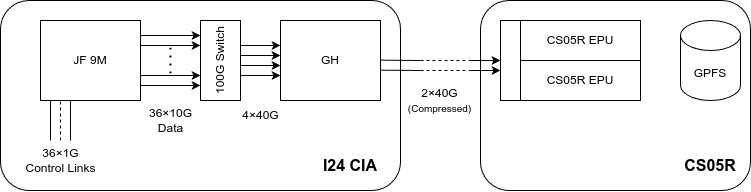

The diagram above was exported from draw.io. Its source (the exported page's mxGraphModel, read from the mxfile embedded in the PNG):
<mxGraphModel dx="1011" dy="664" grid="1" gridSize="10" guides="1" tooltips="1" connect="1" arrows="1" fold="1" page="1" pageScale="1" pageWidth="827" pageHeight="1169" math="0" shadow="0">
  <root>
    <mxCell id="0" />
    <mxCell id="1" parent="0" />
    <mxCell id="1cNV3WW6RVeDB4WazGLY-61" value="" style="rounded=1;whiteSpace=wrap;html=1;" vertex="1" parent="1">
      <mxGeometry x="520" y="60" width="270" height="190" as="geometry" />
    </mxCell>
    <mxCell id="1cNV3WW6RVeDB4WazGLY-60" value="" style="rounded=1;whiteSpace=wrap;html=1;" vertex="1" parent="1">
      <mxGeometry x="40" y="60" width="400" height="190" as="geometry" />
    </mxCell>
    <mxCell id="1cNV3WW6RVeDB4WazGLY-1" value="JF 9M" style="rounded=0;whiteSpace=wrap;html=1;" vertex="1" parent="1">
      <mxGeometry x="80" y="80" width="100" height="80" as="geometry" />
    </mxCell>
    <mxCell id="1cNV3WW6RVeDB4WazGLY-3" value="100G Switch" style="rounded=0;whiteSpace=wrap;html=1;textDirection=ltr;direction=west;rotation=270;" vertex="1" parent="1">
      <mxGeometry x="220" y="100" width="80" height="40" as="geometry" />
    </mxCell>
    <mxCell id="1cNV3WW6RVeDB4WazGLY-14" value="" style="group" vertex="1" connectable="0" parent="1">
      <mxGeometry x="180" y="95" width="60" height="50" as="geometry" />
    </mxCell>
    <mxCell id="1cNV3WW6RVeDB4WazGLY-15" value="" style="endArrow=classic;html=1;rounded=0;" edge="1" parent="1cNV3WW6RVeDB4WazGLY-14">
      <mxGeometry width="50" height="50" relative="1" as="geometry">
        <mxPoint as="sourcePoint" />
        <mxPoint x="60" as="targetPoint" />
      </mxGeometry>
    </mxCell>
    <mxCell id="1cNV3WW6RVeDB4WazGLY-16" value="" style="endArrow=classic;html=1;rounded=0;" edge="1" parent="1cNV3WW6RVeDB4WazGLY-14">
      <mxGeometry width="50" height="50" relative="1" as="geometry">
        <mxPoint y="10" as="sourcePoint" />
        <mxPoint x="60" y="10" as="targetPoint" />
      </mxGeometry>
    </mxCell>
    <mxCell id="1cNV3WW6RVeDB4WazGLY-19" value="" style="endArrow=classic;html=1;rounded=0;" edge="1" parent="1cNV3WW6RVeDB4WazGLY-14">
      <mxGeometry width="50" height="50" relative="1" as="geometry">
        <mxPoint y="40" as="sourcePoint" />
        <mxPoint x="60" y="40" as="targetPoint" />
      </mxGeometry>
    </mxCell>
    <mxCell id="1cNV3WW6RVeDB4WazGLY-20" value="" style="endArrow=classic;html=1;rounded=0;" edge="1" parent="1cNV3WW6RVeDB4WazGLY-14">
      <mxGeometry width="50" height="50" relative="1" as="geometry">
        <mxPoint y="50" as="sourcePoint" />
        <mxPoint x="60" y="50" as="targetPoint" />
      </mxGeometry>
    </mxCell>
    <mxCell id="1cNV3WW6RVeDB4WazGLY-21" value="36×10G&lt;div&gt;Data&lt;/div&gt;" style="text;html=1;align=center;verticalAlign=middle;resizable=0;points=[];autosize=1;strokeColor=none;fillColor=none;" vertex="1" parent="1">
      <mxGeometry x="175" y="160" width="70" height="40" as="geometry" />
    </mxCell>
    <mxCell id="1cNV3WW6RVeDB4WazGLY-23" value="GH" style="rounded=0;whiteSpace=wrap;html=1;" vertex="1" parent="1">
      <mxGeometry x="320" y="80" width="100" height="80" as="geometry" />
    </mxCell>
    <mxCell id="1cNV3WW6RVeDB4WazGLY-28" value="" style="group" vertex="1" connectable="0" parent="1">
      <mxGeometry x="280" y="105" width="40" height="30" as="geometry" />
    </mxCell>
    <mxCell id="1cNV3WW6RVeDB4WazGLY-24" value="" style="endArrow=classic;html=1;rounded=0;" edge="1" parent="1cNV3WW6RVeDB4WazGLY-28">
      <mxGeometry width="50" height="50" relative="1" as="geometry">
        <mxPoint as="sourcePoint" />
        <mxPoint x="40" as="targetPoint" />
      </mxGeometry>
    </mxCell>
    <mxCell id="1cNV3WW6RVeDB4WazGLY-25" value="" style="endArrow=classic;html=1;rounded=0;" edge="1" parent="1cNV3WW6RVeDB4WazGLY-28">
      <mxGeometry width="50" height="50" relative="1" as="geometry">
        <mxPoint y="10" as="sourcePoint" />
        <mxPoint x="40" y="10" as="targetPoint" />
      </mxGeometry>
    </mxCell>
    <mxCell id="1cNV3WW6RVeDB4WazGLY-26" value="" style="endArrow=classic;html=1;rounded=0;" edge="1" parent="1cNV3WW6RVeDB4WazGLY-28">
      <mxGeometry width="50" height="50" relative="1" as="geometry">
        <mxPoint y="20" as="sourcePoint" />
        <mxPoint x="40" y="20" as="targetPoint" />
      </mxGeometry>
    </mxCell>
    <mxCell id="1cNV3WW6RVeDB4WazGLY-27" value="" style="endArrow=classic;html=1;rounded=0;" edge="1" parent="1cNV3WW6RVeDB4WazGLY-28">
      <mxGeometry width="50" height="50" relative="1" as="geometry">
        <mxPoint y="30" as="sourcePoint" />
        <mxPoint x="40" y="30" as="targetPoint" />
      </mxGeometry>
    </mxCell>
    <mxCell id="1cNV3WW6RVeDB4WazGLY-29" value="4×40G" style="text;html=1;align=center;verticalAlign=middle;resizable=0;points=[];autosize=1;strokeColor=none;fillColor=none;" vertex="1" parent="1">
      <mxGeometry x="270" y="160" width="60" height="30" as="geometry" />
    </mxCell>
    <mxCell id="1cNV3WW6RVeDB4WazGLY-32" value="" style="endArrow=none;dashed=1;html=1;dashPattern=1 3;strokeWidth=2;rounded=0;" edge="1" parent="1">
      <mxGeometry width="50" height="50" relative="1" as="geometry">
        <mxPoint x="210" y="133" as="sourcePoint" />
        <mxPoint x="210" y="103" as="targetPoint" />
      </mxGeometry>
    </mxCell>
    <mxCell id="1cNV3WW6RVeDB4WazGLY-37" value="" style="endArrow=none;html=1;rounded=0;" edge="1" parent="1">
      <mxGeometry width="50" height="50" relative="1" as="geometry">
        <mxPoint x="90" y="200" as="sourcePoint" />
        <mxPoint x="90" y="160" as="targetPoint" />
      </mxGeometry>
    </mxCell>
    <mxCell id="1cNV3WW6RVeDB4WazGLY-38" value="" style="endArrow=none;html=1;rounded=0;dashed=1;" edge="1" parent="1">
      <mxGeometry width="50" height="50" relative="1" as="geometry">
        <mxPoint x="100" y="200" as="sourcePoint" />
        <mxPoint x="100" y="160" as="targetPoint" />
      </mxGeometry>
    </mxCell>
    <mxCell id="1cNV3WW6RVeDB4WazGLY-39" value="36×1&lt;span style=&quot;color: rgba(0, 0, 0, 0); font-family: monospace; font-size: 0px; text-align: start;&quot;&gt;%3CmxGraphModel%3E%3Croot%3E%3CmxCell%20id%3D%220%22%2F%3E%3CmxCell%20id%3D%221%22%20parent%3D%220%22%2F%3E%3CmxCell%20id%3D%222%22%20value%3D%22%22%20style%3D%22endArrow%3Dnone%3Bhtml%3D1%3Brounded%3D0%3B%22%20edge%3D%221%22%20parent%3D%221%22%3E%3CmxGeometry%20width%3D%2250%22%20height%3D%2250%22%20relative%3D%221%22%20as%3D%22geometry%22%3E%3CmxPoint%20x%3D%22100%22%20y%3D%22270%22%20as%3D%22sourcePoint%22%2F%3E%3CmxPoint%20x%3D%22100%22%20y%3D%22170%22%20as%3D%22targetPoint%22%2F%3E%3C%2FmxGeometry%3E%3C%2FmxCell%3E%3C%2Froot%3E%3C%2FmxGraphModel%3E&lt;/span&gt;&lt;span style=&quot;color: rgba(0, 0, 0, 0); font-family: monospace; font-size: 0px; text-align: start;&quot;&gt;%3CmxGraphModel%3E%3Croot%3E%3CmxCell%20id%3D%220%22%2F%3E%3CmxCell%20id%3D%221%22%20parent%3D%220%22%2F%3E%3CmxCell%20id%3D%222%22%20value%3D%22%22%20style%3D%22endArrow%3Dnone%3Bhtml%3D1%3Brounded%3D0%3B%22%20edge%3D%221%22%20parent%3D%221%22%3E%3CmxGeometry%20width%3D%2250%22%20height%3D%2250%22%20relative%3D%221%22%20as%3D%22geometry%22%3E%3CmxPoint%20x%3D%22100%22%20y%3D%22270%22%20as%3D%22sourcePoint%22%2F%3E%3CmxPoint%20x%3D%22100%22%20y%3D%22170%22%20as%3D%22targetPoint%22%2F%3E%3C%2FmxGeometry%3E%3C%2FmxCell%3E%3C%2Froot%3E%3C%2FmxGraphModel%3E&lt;/span&gt;G&lt;div&gt;Control Links&lt;/div&gt;" style="text;html=1;align=center;verticalAlign=middle;resizable=0;points=[];autosize=1;strokeColor=none;fillColor=none;" vertex="1" parent="1">
      <mxGeometry x="55" y="200" width="90" height="40" as="geometry" />
    </mxCell>
    <mxCell id="1cNV3WW6RVeDB4WazGLY-40" value="" style="endArrow=none;html=1;rounded=0;" edge="1" parent="1">
      <mxGeometry width="50" height="50" relative="1" as="geometry">
        <mxPoint x="110" y="200" as="sourcePoint" />
        <mxPoint x="110" y="160" as="targetPoint" />
      </mxGeometry>
    </mxCell>
    <mxCell id="1cNV3WW6RVeDB4WazGLY-41" value="CS05R EPU" style="rounded=0;whiteSpace=wrap;html=1;" vertex="1" parent="1">
      <mxGeometry x="560" y="80" width="120" height="40" as="geometry" />
    </mxCell>
    <mxCell id="1cNV3WW6RVeDB4WazGLY-42" value="CS05R EPU" style="rounded=0;whiteSpace=wrap;html=1;" vertex="1" parent="1">
      <mxGeometry x="560" y="120" width="120" height="40" as="geometry" />
    </mxCell>
    <mxCell id="1cNV3WW6RVeDB4WazGLY-45" value="" style="rounded=0;whiteSpace=wrap;html=1;" vertex="1" parent="1">
      <mxGeometry x="540" y="80" width="20" height="80" as="geometry" />
    </mxCell>
    <mxCell id="1cNV3WW6RVeDB4WazGLY-49" value="2&lt;span style=&quot;color: rgba(0, 0, 0, 0); font-family: monospace; font-size: 0px; text-align: start;&quot;&gt;%3CmxGraphModel%3E%3Croot%3E%3CmxCell%20id%3D%220%22%2F%3E%3CmxCell%20id%3D%221%22%20parent%3D%220%22%2F%3E%3CmxCell%20id%3D%222%22%20value%3D%224%C3%9740G%22%20style%3D%22text%3Bhtml%3D1%3Balign%3Dcenter%3BverticalAlign%3Dmiddle%3Bresizable%3D0%3Bpoints%3D%5B%5D%3Bautosize%3D1%3BstrokeColor%3Dnone%3BfillColor%3Dnone%3B%22%20vertex%3D%221%22%20parent%3D%221%22%3E%3CmxGeometry%20x%3D%22270%22%20y%3D%22160%22%20width%3D%2260%22%20height%3D%2230%22%20as%3D%22geometry%22%2F%3E%3C%2FmxCell%3E%3C%2Froot%3E%3C%2FmxGraphModel%3E&lt;/span&gt;×40G&lt;div&gt;&lt;font style=&quot;font-size: 10px;&quot;&gt;(Compressed)&lt;/font&gt;&lt;/div&gt;" style="text;html=1;align=center;verticalAlign=middle;resizable=0;points=[];autosize=1;strokeColor=none;fillColor=none;" vertex="1" parent="1">
      <mxGeometry x="434" y="140" width="90" height="40" as="geometry" />
    </mxCell>
    <mxCell id="1cNV3WW6RVeDB4WazGLY-50" value="GPFS" style="shape=cylinder3;whiteSpace=wrap;html=1;boundedLbl=1;backgroundOutline=1;size=15;" vertex="1" parent="1">
      <mxGeometry x="720" y="80" width="60" height="80" as="geometry" />
    </mxCell>
    <mxCell id="1cNV3WW6RVeDB4WazGLY-55" value="" style="group" vertex="1" connectable="0" parent="1">
      <mxGeometry x="420" y="119.66" width="120" height="0.3400000000000034" as="geometry" />
    </mxCell>
    <mxCell id="1cNV3WW6RVeDB4WazGLY-47" value="" style="endArrow=classic;html=1;rounded=0;entryX=0;entryY=0.25;entryDx=0;entryDy=0;" edge="1" parent="1cNV3WW6RVeDB4WazGLY-55">
      <mxGeometry width="50" height="50" relative="1" as="geometry">
        <mxPoint x="90" y="0.3400000000000034" as="sourcePoint" />
        <mxPoint x="120" y="0.3400000000000034" as="targetPoint" />
      </mxGeometry>
    </mxCell>
    <mxCell id="1cNV3WW6RVeDB4WazGLY-52" value="" style="endArrow=none;dashed=1;html=1;rounded=0;" edge="1" parent="1cNV3WW6RVeDB4WazGLY-55">
      <mxGeometry width="50" height="50" relative="1" as="geometry">
        <mxPoint x="40" y="0.3400000000000034" as="sourcePoint" />
        <mxPoint x="90" y="0.3400000000000034" as="targetPoint" />
      </mxGeometry>
    </mxCell>
    <mxCell id="1cNV3WW6RVeDB4WazGLY-54" value="" style="endArrow=none;html=1;rounded=0;" edge="1" parent="1cNV3WW6RVeDB4WazGLY-55">
      <mxGeometry width="50" height="50" relative="1" as="geometry">
        <mxPoint as="sourcePoint" />
        <mxPoint x="40" y="0.3400000000000034" as="targetPoint" />
      </mxGeometry>
    </mxCell>
    <mxCell id="1cNV3WW6RVeDB4WazGLY-56" value="" style="group" vertex="1" connectable="0" parent="1">
      <mxGeometry x="420" y="129.66" width="120" height="0.3400000000000034" as="geometry" />
    </mxCell>
    <mxCell id="1cNV3WW6RVeDB4WazGLY-57" value="" style="endArrow=classic;html=1;rounded=0;entryX=0;entryY=0.25;entryDx=0;entryDy=0;" edge="1" parent="1cNV3WW6RVeDB4WazGLY-56">
      <mxGeometry width="50" height="50" relative="1" as="geometry">
        <mxPoint x="90" y="0.3400000000000034" as="sourcePoint" />
        <mxPoint x="120" y="0.3400000000000034" as="targetPoint" />
      </mxGeometry>
    </mxCell>
    <mxCell id="1cNV3WW6RVeDB4WazGLY-58" value="" style="endArrow=none;dashed=1;html=1;rounded=0;" edge="1" parent="1cNV3WW6RVeDB4WazGLY-56">
      <mxGeometry width="50" height="50" relative="1" as="geometry">
        <mxPoint x="40" y="0.3400000000000034" as="sourcePoint" />
        <mxPoint x="90" y="0.3400000000000034" as="targetPoint" />
      </mxGeometry>
    </mxCell>
    <mxCell id="1cNV3WW6RVeDB4WazGLY-59" value="" style="endArrow=none;html=1;rounded=0;" edge="1" parent="1cNV3WW6RVeDB4WazGLY-56">
      <mxGeometry width="50" height="50" relative="1" as="geometry">
        <mxPoint as="sourcePoint" />
        <mxPoint x="40" y="0.3400000000000034" as="targetPoint" />
      </mxGeometry>
    </mxCell>
    <mxCell id="1cNV3WW6RVeDB4WazGLY-62" value="I24 CIA" style="text;html=1;align=center;verticalAlign=middle;whiteSpace=wrap;rounded=0;fontStyle=1;fontSize=16;" vertex="1" parent="1">
      <mxGeometry x="360" y="210" width="60" height="30" as="geometry" />
    </mxCell>
    <mxCell id="1cNV3WW6RVeDB4WazGLY-63" value="CS05R" style="text;html=1;align=center;verticalAlign=middle;whiteSpace=wrap;rounded=0;fontStyle=1;fontSize=16;" vertex="1" parent="1">
      <mxGeometry x="720" y="210" width="60" height="30" as="geometry" />
    </mxCell>
  </root>
</mxGraphModel>